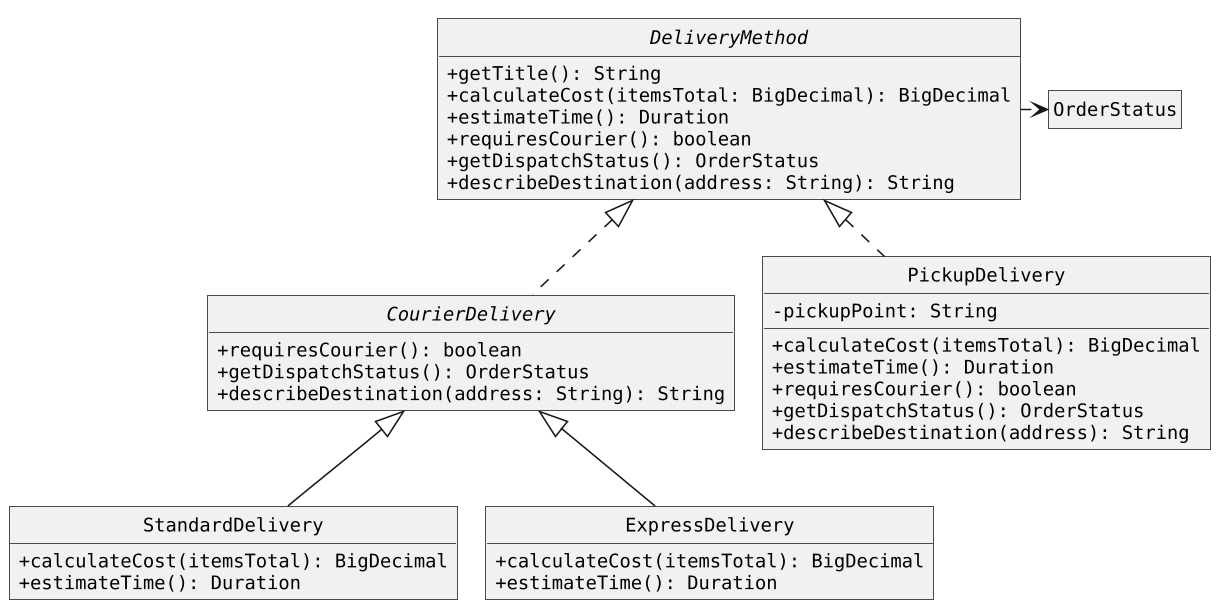

The diagram above was rendered by PlantUML. Its source (embedded in the PNG):
@startuml
!include style.puml

interface DeliveryMethod {
  + getTitle(): String
  + calculateCost(itemsTotal: BigDecimal): BigDecimal
  + estimateTime(): Duration
  + requiresCourier(): boolean
  + getDispatchStatus(): OrderStatus
  + describeDestination(address: String): String
}

abstract class CourierDelivery {
  + requiresCourier(): boolean
  + getDispatchStatus(): OrderStatus
  + describeDestination(address: String): String
}

class StandardDelivery {
  + calculateCost(itemsTotal): BigDecimal
  + estimateTime(): Duration
}

class ExpressDelivery {
  + calculateCost(itemsTotal): BigDecimal
  + estimateTime(): Duration
}

class PickupDelivery {
  - pickupPoint: String
  + calculateCost(itemsTotal): BigDecimal
  + estimateTime(): Duration
  + requiresCourier(): boolean
  + getDispatchStatus(): OrderStatus
  + describeDestination(address): String
}

enum OrderStatus

CourierDelivery .up.|> DeliveryMethod
PickupDelivery .up.|> DeliveryMethod
StandardDelivery -up-|> CourierDelivery
ExpressDelivery -up-|> CourierDelivery
DeliveryMethod .right.> OrderStatus

CourierDelivery -[hidden]right- PickupDelivery
@enduml